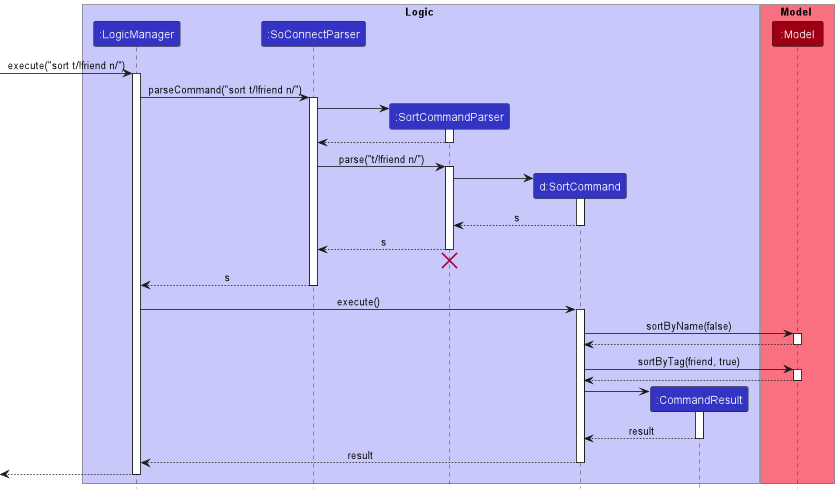

The diagram above was rendered by PlantUML. Its source (embedded in the PNG):
@startuml
!include style.puml

box Logic LOGIC_COLOR_T1
participant ":LogicManager" as LogicManager LOGIC_COLOR
participant ":SoConnectParser" as SoConnectParser LOGIC_COLOR
participant ":SortCommandParser" as SortCommandParser LOGIC_COLOR
participant "d:SortCommand" as SortCommand LOGIC_COLOR
participant ":CommandResult" as CommandResult LOGIC_COLOR
end box

box Model MODEL_COLOR_T1
participant ":Model" as Model MODEL_COLOR
end box

[-> LogicManager : execute("sort t/!friend n/")
activate LogicManager

LogicManager -> SoConnectParser : parseCommand("sort t/!friend n/")
activate SoConnectParser

create SortCommandParser
SoConnectParser -> SortCommandParser
activate SortCommandParser

SortCommandParser --> SoConnectParser
deactivate SortCommandParser

SoConnectParser -> SortCommandParser : parse("t/!friend n/")
activate SortCommandParser

create SortCommand
SortCommandParser -> SortCommand
activate SortCommand

SortCommand --> SortCommandParser : s
deactivate SortCommand

SortCommandParser --> SoConnectParser : s
deactivate SortCommandParser
'Hidden arrow to position the destroy marker below the end of the activation bar.
SortCommandParser -[hidden]-> SoConnectParser
destroy SortCommandParser

SoConnectParser --> LogicManager : s
deactivate SoConnectParser

LogicManager -> SortCommand : execute()
activate SortCommand

SortCommand -> Model : sortByName(false)
activate Model

Model --> SortCommand
deactivate Model

SortCommand -> Model : sortByTag(friend, true)
activate Model

Model --> SortCommand
deactivate Model

create CommandResult
SortCommand -> CommandResult
activate CommandResult

CommandResult --> SortCommand : result
deactivate CommandResult

SortCommand --> LogicManager : result
deactivate SortCommand

[<--LogicManager
deactivate LogicManager
@enduml